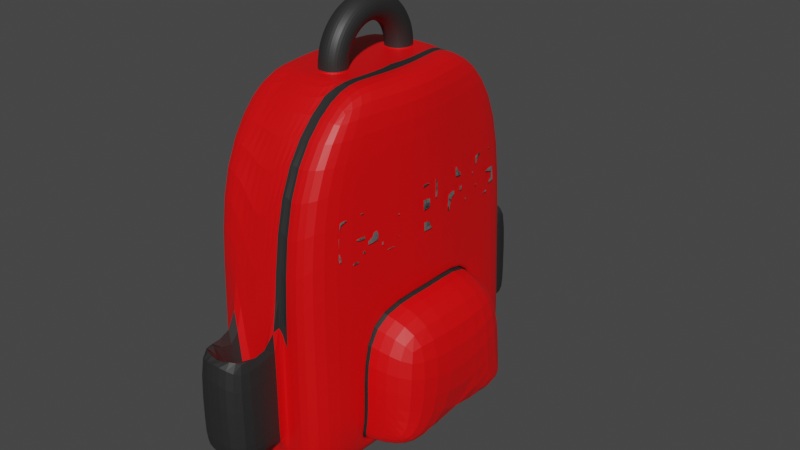 # Source: Emergency_GO_Bag_1_.blend  (saved by Blender 3.3.6; exported with 4.5.12 LTS)
import bpy
from mathutils import Matrix  # noqa: F401  (used for matrix-valued properties, if any)

bpy.ops.wm.read_factory_settings(use_empty=True)
scene = bpy.context.scene
scene.name = 'Scene'

# ---- collections
col_collection = bpy.data.collections.new('Collection'); scene.collection.children.link(col_collection)

# ---- materials (node trees are filled in below, after node groups)
mat_body = bpy.data.materials.new('Body')
mat_body.use_transparent_shadow = False
mat_handle = bpy.data.materials.new('Handle')
mat_handle.use_transparent_shadow = False
mat_text = bpy.data.materials.new('Text')
mat_text.use_transparent_shadow = False

# ---- material node trees
mat_body.use_nodes = True; mat_body.node_tree.nodes.clear()
_N = mat_body.node_tree.nodes; _L = mat_body.node_tree.links
n0 = _N.new('ShaderNodeBsdfPrincipled'); n0.name = 'Principled BSDF'; n0.location = (10, 300)
n0.distribution = 'GGX'
n0.subsurface_method = 'RANDOM_WALK_SKIN'
n0.inputs[0].default_value = (0.8, 0.0, 0.001456, 1.0)
n0.inputs[3].default_value = 1.45
n0.inputs[27].default_value = (0.0, 0.0, 0.0, 1.0)
n0.inputs[28].default_value = 1.0
n1 = _N.new('ShaderNodeOutputMaterial'); n1.name = 'Material Output'; n1.location = (300, 300)
_L.new(n0.outputs[0], n1.inputs[0])
n1.is_active_output = True
mat_handle.use_nodes = True; mat_handle.node_tree.nodes.clear()
_N = mat_handle.node_tree.nodes; _L = mat_handle.node_tree.links
n0 = _N.new('ShaderNodeBsdfPrincipled'); n0.name = 'Principled BSDF'; n0.location = (10, 300)
n0.distribution = 'GGX'
n0.subsurface_method = 'RANDOM_WALK_SKIN'
n0.inputs[0].default_value = (0.02198, 0.02198, 0.02198, 1.0)
n0.inputs[3].default_value = 1.45
n0.inputs[27].default_value = (0.0, 0.0, 0.0, 1.0)
n0.inputs[28].default_value = 1.0
n1 = _N.new('ShaderNodeOutputMaterial'); n1.name = 'Material Output'; n1.location = (300, 300)
_L.new(n0.outputs[0], n1.inputs[0])
n1.is_active_output = True
mat_text.use_nodes = True; mat_text.node_tree.nodes.clear()
_N = mat_text.node_tree.nodes; _L = mat_text.node_tree.links
n0 = _N.new('ShaderNodeBsdfPrincipled'); n0.name = 'Principled BSDF'; n0.location = (10, 300)
n0.distribution = 'GGX'
n0.subsurface_method = 'RANDOM_WALK_SKIN'
n0.inputs[1].default_value = 3.0
n0.inputs[3].default_value = 1.45
n0.inputs[27].default_value = (0.0, 0.0, 0.0, 1.0)
n0.inputs[28].default_value = 1.0
n1 = _N.new('ShaderNodeOutputMaterial'); n1.name = 'Material Output'; n1.location = (300, 300)
_L.new(n0.outputs[0], n1.inputs[0])
n1.is_active_output = True

# ---- world
world_world = bpy.data.worlds.new('World'); scene.world = world_world
world_world.use_nodes = True; world_world.node_tree.nodes.clear()
_N = world_world.node_tree.nodes; _L = world_world.node_tree.links
n0 = _N.new('ShaderNodeOutputWorld'); n0.name = 'World Output'; n0.location = (300, 300)
n1 = _N.new('ShaderNodeBackground'); n1.name = 'Background'; n1.location = (10, 300)
n1.inputs[0].default_value = (0.05088, 0.05088, 0.05088, 1.0)
_L.new(n1.outputs[0], n0.inputs[0])
n0.is_active_output = True
world_world.color = (0.05088, 0.05088, 0.05088)
world_world.use_sun_shadow = False
world_world.sun_shadow_jitter_overblur = 0.0

# ---- meshes
me_cube_002 = bpy.data.meshes.new('Cube.002')
me_cube_002.from_pydata([(0.7938, -1.116, -0.09086), (-0.6667, -1.793, -0.956), (-0.8119, -1.949, -0.7156), (-0.6667, 0.0, -0.956), (-0.8785, 0.0, -0.7105), (0.6667, -1.793, -0.956), (0.8119, -1.949, -0.7156), (0.6667, 0.0, -0.956), (0.8785, 0.0, -0.7105), (1.099, 0.0, -0.03181), (0.0, -1.949, -0.7156), (-0.8243, -1.979, -0.09086), (-1.004, 0.0, -0.09086), (0.8243, -1.979, -0.09086), (0.7261, 0.0, -0.7105), (0.6885, -1.1, -0.7134), (0.0, 0.0, -0.956), (-0.746, -1.9, 3.089), (-0.9517, 0.0, 3.089), (0.746, -1.9, 3.089), (0.9517, 0.0, 3.089), (-0.746, -1.032, 3.958), (-0.9517, 0.0, 3.958), (0.746, -1.032, 3.958), (0.9517, 0.0, 3.958), (1.041, 0.0, 1.23), (0.7918, -1.946, 1.23), (0.0, -1.793, -0.956), (-1.041, 0.0, 1.23), (-0.7918, -1.946, 1.23), (0.8883, 0.0, 1.23), (-0.6667, -1.012, -0.956), (-0.8409, -1.1, -0.7134), (0.6667, -1.012, -0.956), (0.8409, -1.1, -0.7134), (-0.9462, -1.116, -0.09086), (0.9462, -1.116, -0.09086), (-0.8356, -1.072, 3.089), (0.8356, -1.072, 3.089), (-0.8356, -0.5824, 3.958), (0.8356, -0.5824, 3.958), (-0.9003, -1.098, 1.23), (0.9003, -1.098, 1.23), (0.7478, -1.098, 1.23), (1.573, -1.06, -0.05582), (1.516, 0.0, -0.5823), (1.484, -1.046, -0.5848), (1.653, 0.0, 1.067), (1.534, -1.044, 1.067), (0.0, -2.058, 3.089), (0.0, -1.032, 3.958), (0.0, 0.0, 3.958), (0.0, -2.104, -2.118), (0.0, -1.012, -0.956), (1.528, -1.053, -0.3203), (0.7411, -1.108, -0.4021), (-0.8181, -1.964, -0.4032), (-0.941, 0.0, -0.4007), (0.8181, -1.964, -0.4032), (0.8936, -1.108, -0.4021), (-0.8936, -1.108, -0.4021), (8.503e-10, -1.918, -0.2922), (0.3333, -1.793, -0.956), (0.373, -1.9, 3.089), (0.373, -1.032, 3.958), (0.3333, 0.0, -0.956), (0.4059, -1.949, -0.7156), (0.4759, 0.0, 3.958), (0.3299, -1.93, -0.04223), (0.3168, -1.904, 1.698), (0.4178, -0.5824, 3.958), (0.3333, -1.012, -0.956), (0.3274, -1.918, -0.2922), (-0.4759, 0.0, 3.958), (-0.3333, 0.0, -0.956), (-0.4059, -1.949, -0.7156), (-0.3299, -1.93, -0.04223), (-0.373, -1.9, 3.089), (-0.373, -1.032, 3.958), (-0.3168, -1.904, 1.698), (-0.3333, -1.793, -0.956), (-0.4178, -0.5824, 3.958), (-0.3333, -1.012, -0.956), (-0.3274, -1.918, -0.2922), (0.0, -2.73, -0.09086), (0.0, -2.8, 2.013), (0.0, -2.715, -0.4032), (0.4122, -2.73, -0.09086), (0.3959, -2.697, 1.425), (0.4091, -2.715, -0.4032), (-0.4122, -2.73, -0.09086), (-0.3959, -2.697, 1.425), (-0.4091, -2.715, -0.4032), (0.87, -1.116, -0.09086), (0.7647, -1.1, -0.7134), (0.8023, 0.0, -0.7105), (0.9646, 0.0, 1.23), (0.8241, -1.098, 1.23), (0.8173, -1.108, -0.4021), (0.1403, -0.4419, 3.958), (-1.183e-09, -0.3837, 3.958), (-0.1403, -0.4419, 3.958), (-0.1985, -0.5822, 3.958), (-0.1403, -0.7226, 3.958), (1.183e-09, -0.7807, 3.958), (0.1403, -0.7226, 3.958), (0.1985, -0.5822, 3.958), (0.1403, -0.4419, 3.97), (-1.183e-09, -0.3837, 3.97), (-0.1403, -0.4419, 3.97), (-0.1985, -0.5822, 3.97), (-0.1403, -0.7226, 3.97), (1.183e-09, -0.7807, 3.97), (0.1403, -0.7226, 3.97), (0.1985, -0.5822, 3.97), (0.1403, -0.4404, 4.03), (-1.183e-09, -0.3827, 4.022), (-0.1403, -0.4404, 4.03), (-0.1985, -0.5795, 4.048), (-0.1403, -0.7185, 4.067), (1.183e-09, -0.7762, 4.075), (0.1403, -0.7185, 4.067), (0.1985, -0.5795, 4.048), (0.1403, -0.4309, 4.089), (-1.183e-09, -0.3748, 4.074), (-0.1403, -0.4309, 4.089), (-0.1985, -0.5662, 4.126), (-0.1403, -0.7016, 4.163), (1.183e-09, -0.7577, 4.179), (0.1403, -0.7016, 4.163), (0.1985, -0.5662, 4.126), (0.1403, -0.4135, 4.147), (-1.183e-09, -0.36, 4.124), (-0.1403, -0.4135, 4.147), (-0.1985, -0.5428, 4.201), (-0.1403, -0.672, 4.256), (1.183e-09, -0.7255, 4.279), (0.1403, -0.672, 4.256), (0.1985, -0.5428, 4.201), (0.1403, -0.3887, 4.201), (-1.183e-09, -0.3387, 4.172), (-0.1403, -0.3887, 4.201), (-0.1985, -0.5095, 4.273), (-0.1403, -0.6303, 4.344), (1.183e-09, -0.6803, 4.374), (0.1403, -0.6303, 4.344), (0.1985, -0.5095, 4.273), (0.1403, -0.3568, 4.252), (-1.183e-09, -0.3112, 4.216), (-0.1403, -0.3568, 4.252), (-0.1985, -0.467, 4.339), (-0.1403, -0.5772, 4.426), (1.183e-09, -0.6228, 4.462), (0.1403, -0.5772, 4.426), (0.1985, -0.467, 4.339), (0.1403, -0.3184, 4.298), (-1.183e-09, -0.278, 4.257), (-0.1403, -0.3184, 4.298), (-0.1985, -0.416, 4.399), (-0.1403, -0.5136, 4.5), (1.183e-09, -0.5541, 4.542), (0.1403, -0.5136, 4.5), (0.1985, -0.416, 4.399), (0.1403, -0.2742, 4.339), (-1.183e-09, -0.2397, 4.292), (-0.1403, -0.2742, 4.339), (-0.1985, -0.3575, 4.452), (-0.1403, -0.4408, 4.565), (1.183e-09, -0.4753, 4.612), (0.1403, -0.4408, 4.565), (0.1985, -0.3575, 4.452), (0.1403, -0.225, 4.374), (-1.183e-09, -0.1971, 4.323), (-0.1403, -0.225, 4.374), (-0.1985, -0.2925, 4.497), (-0.1403, -0.36, 4.62), (1.183e-09, -0.388, 4.671), (0.1403, -0.36, 4.62), (0.1985, -0.2925, 4.497), (0.1403, -0.1716, 4.401), (-1.183e-09, -0.1507, 4.347), (-0.1403, -0.1716, 4.401), (-0.1985, -0.2221, 4.532), (-0.1403, -0.2726, 4.663), (1.183e-09, -0.2936, 4.717), (0.1403, -0.2726, 4.663), (0.1985, -0.2221, 4.532), (0.1403, -0.1151, 4.421), (-1.183e-09, -0.1016, 4.365), (-0.1403, -0.1151, 4.421), (-0.1985, -0.1477, 4.558), (-0.1403, -0.1803, 4.694), (1.183e-09, -0.1938, 4.751), (0.1403, -0.1803, 4.694), (0.1985, -0.1477, 4.558), (0.1403, -0.0563, 4.434), (-1.183e-09, -0.05045, 4.376), (-0.1403, -0.0563, 4.434), (-0.1985, -0.07044, 4.573), (-0.1403, -0.08457, 4.713), (1.183e-09, -0.09042, 4.771), (0.1403, -0.08457, 4.713), (0.1985, -0.07044, 4.573), (0.1403, 0.003596, 4.438), (-1.183e-09, 0.00169, 4.38), (-0.1403, 0.003596, 4.438), (-0.1985, 0.008193, 4.579), (-0.1403, 0.01279, 4.719), (1.183e-09, 0.0147, 4.777), (0.1403, 0.01279, 4.719), (0.1985, 0.008193, 4.579), (0.3333, -1.793, -0.956), (0.4759, 0.0, 3.958), (0.373, -1.9, 3.089), (0.373, -1.032, 3.958), (0.3333, 0.0, -0.956), (0.4059, -1.949, -0.7156), (0.3299, -1.93, -0.04223), (0.3168, -1.904, 0.3885), (0.4178, -0.5824, 3.958), (0.3333, -1.012, -0.956), (0.3274, -1.918, -0.2922)], [], [(31, 32, 4, 3), (33, 34, 6, 5), (80, 75, 2, 1), (220, 33, 5, 211), (30, 43, 48, 47), (60, 56, 11, 35), (94, 95, 14, 15), (68, 69, 88, 87), (221, 58, 13, 217), (42, 25, 20, 38), (74, 16, 53, 82), (218, 26, 19, 213), (41, 29, 17, 37), (98, 94, 15, 55), (213, 19, 23, 214), (38, 20, 24, 40), (37, 17, 21, 39), (219, 40, 24, 212), (97, 93, 0, 43), (35, 11, 29, 41), (217, 13, 26, 218), (96, 97, 43, 30), (13, 36, 42, 26), (12, 35, 41, 28), (214, 23, 40, 219), (18, 37, 39, 22), (19, 38, 40, 23), (28, 41, 37, 18), (26, 42, 38, 19), (58, 59, 36, 13), (57, 60, 35, 12), (215, 7, 33, 220), (7, 8, 34, 33), (1, 2, 32, 31), (43, 0, 44, 48), (15, 14, 45, 46), (44, 54, 46, 45), (55, 15, 46, 54), (81, 78, 103, 102), (77, 49, 50, 78), (79, 52, 49, 77), (69, 52, 85, 88), (82, 53, 27, 80), (62, 66, 10, 27), (75, 10, 61, 83), (0, 55, 54, 44), (4, 32, 60, 57), (6, 34, 59, 58), (93, 98, 55, 0), (216, 6, 58, 221), (32, 2, 56, 60), (10, 66, 72, 61), (211, 216, 66, 62), (16, 65, 71, 53), (81, 102, 101, 73), (72, 68, 87, 89), (50, 64, 105, 104), (49, 63, 64, 50), (52, 69, 63, 49), (76, 83, 92, 90), (53, 71, 62, 27), (2, 75, 83, 56), (31, 82, 80, 1), (56, 83, 76, 11), (29, 79, 77, 17), (17, 77, 78, 21), (39, 81, 73, 22), (21, 78, 81, 39), (3, 74, 82, 31), (11, 76, 79, 29), (27, 10, 75, 80), (90, 84, 85, 91), (92, 86, 84, 90), (84, 87, 88, 85), (86, 89, 87, 84), (83, 61, 86, 92), (61, 72, 89, 86), (79, 76, 90, 91), (52, 79, 91, 85), (36, 59, 98, 93), (25, 42, 97, 96), (42, 36, 93, 97), (59, 34, 94, 98), (34, 8, 95, 94), (48, 44, 45, 47), (101, 100, 51, 73), (51, 100, 99, 67), (78, 50, 104, 103), (64, 70, 106, 105), (102, 103, 111, 110), (99, 106, 70, 67), (100, 101, 109, 108), (106, 99, 107, 114), (105, 106, 114, 113), (103, 104, 112, 111), (101, 102, 110, 109), (99, 100, 108, 107), (104, 105, 113, 112), (112, 113, 121, 120), (110, 111, 119, 118), (108, 109, 117, 116), (114, 107, 115, 122), (113, 114, 122, 121), (111, 112, 120, 119), (109, 110, 118, 117), (107, 108, 116, 115), (115, 116, 124, 123), (120, 121, 129, 128), (118, 119, 127, 126), (116, 117, 125, 124), (122, 115, 123, 130), (121, 122, 130, 129), (119, 120, 128, 127), (117, 118, 126, 125), (129, 130, 138, 137), (127, 128, 136, 135), (125, 126, 134, 133), (123, 124, 132, 131), (128, 129, 137, 136), (126, 127, 135, 134), (124, 125, 133, 132), (130, 123, 131, 138), (132, 133, 141, 140), (138, 131, 139, 146), (137, 138, 146, 145), (135, 136, 144, 143), (133, 134, 142, 141), (131, 132, 140, 139), (136, 137, 145, 144), (134, 135, 143, 142), (144, 145, 153, 152), (142, 143, 151, 150), (140, 141, 149, 148), (146, 139, 147, 154), (145, 146, 154, 153), (143, 144, 152, 151), (141, 142, 150, 149), (139, 140, 148, 147), (149, 150, 158, 157), (147, 148, 156, 155), (152, 153, 161, 160), (150, 151, 159, 158), (148, 149, 157, 156), (154, 147, 155, 162), (153, 154, 162, 161), (151, 152, 160, 159), (161, 162, 170, 169), (159, 160, 168, 167), (157, 158, 166, 165), (155, 156, 164, 163), (160, 161, 169, 168), (158, 159, 167, 166), (156, 157, 165, 164), (162, 155, 163, 170), (166, 167, 175, 174), (164, 165, 173, 172), (170, 163, 171, 178), (169, 170, 178, 177), (167, 168, 176, 175), (165, 166, 174, 173), (163, 164, 172, 171), (168, 169, 177, 176), (176, 177, 185, 184), (174, 175, 183, 182), (172, 173, 181, 180), (178, 171, 179, 186), (177, 178, 186, 185), (175, 176, 184, 183), (173, 174, 182, 181), (171, 172, 180, 179), (183, 184, 192, 191), (181, 182, 190, 189), (179, 180, 188, 187), (184, 185, 193, 192), (182, 183, 191, 190), (180, 181, 189, 188), (186, 179, 187, 194), (185, 186, 194, 193), (194, 187, 195, 202), (193, 194, 202, 201), (191, 192, 200, 199), (189, 190, 198, 197), (187, 188, 196, 195), (192, 193, 201, 200), (190, 191, 199, 198), (188, 189, 197, 196), (200, 201, 209, 208), (198, 199, 207, 206), (196, 197, 205, 204), (202, 195, 203, 210), (201, 202, 210, 209), (199, 200, 208, 207), (197, 198, 206, 205), (195, 196, 204, 203), (5, 6, 216, 211), (66, 216, 221, 72), (65, 215, 220, 71), (64, 214, 219, 70), (68, 217, 218, 69), (70, 219, 212, 67), (63, 213, 214, 64), (69, 218, 213, 63), (72, 221, 217, 68), (71, 220, 211, 62)])
me_cube_002.polygons.foreach_set('material_index', [0, 0, 0, 0, 0, 0, 1, 1, 0, 0, 0, 0, 0, 1, 0, 0, 0, 0, 1, 0, 0, 1, 0, 0, 0, 0, 0, 0, 0, 0, 0, 0, 0, 0, 0, 0, 0, 0, 0, 0, 0, 1, 0, 0, 0, 0, 0, 0, 1, 0, 0, 0, 0, 0, 0, 1, 0, 0, 0, 1, 0, 0, 0, 0, 0, 0, 0, 0, 0, 0, 0, 1, 1, 1, 1, 1, 1, 1, 1, 0, 0, 0, 0, 0, 0, 0, 0, 0, 0, 0, 0, 0, 0, 0, 0, 0, 0, 0, 1, 1, 1, 1, 1, 1, 1, 1, 1, 1, 1, 1, 1, 1, 1, 1, 1, 1, 1, 1, 1, 1, 1, 1, 1, 1, 1, 1, 1, 1, 1, 1, 1, 1, 1, 1, 1, 1, 1, 1, 1, 1, 1, 1, 1, 1, 1, 1, 1, 1, 1, 1, 1, 1, 1, 1, 1, 1, 1, 1, 1, 1, 1, 1, 1, 1, 1, 1, 1, 1, 1, 1, 1, 1, 1, 1, 1, 1, 1, 1, 1, 1, 1, 1, 1, 1, 1, 1, 1, 1, 1, 1, 1, 1, 1, 1, 0, 0, 0, 1, 0, 1, 1, 1, 0, 0])
_uv = me_cube_002.uv_layers.new(name='UVMap')
_uv.uv.foreach_set('vector', [0.375, 0.1089, 0.625, 0.1089, 0.625, 0.25, 0.375, 0.25, 0.375, 0.6411, 0.625, 0.6411, 0.625, 0.75, 0.375, 0.75, 0.375, 0.9375, 0.625, 0.9375, 0.625, 1.0, 0.375, 1.0, 0.3125, 0.6411, 0.375, 0.6411, 0.375, 0.75, 0.3125, 0.75, 0.625, 0.5, 0.625, 0.6411, 0.625, 0.6411, 0.625, 0.5, 0.625, 0.1089, 0.625, 0.0, 0.625, 0.0, 0.625, 0.1089, 0.625, 0.6411, 0.625, 0.5, 0.625, 0.5, 0.625, 0.6411, 0.625, 0.8125, 0.625, 0.8125, 0.625, 0.8125, 0.625, 0.8125, 0.625, 0.8125, 0.625, 0.75, 0.625, 0.75, 0.625, 0.8125, 0.625, 0.6411, 0.625, 0.5, 0.625, 0.5, 0.625, 0.6411, 0.1875, 0.5, 0.25, 0.5, 0.25, 0.6411, 0.1875, 0.6411, 0.625, 0.8125, 0.625, 0.75, 0.625, 0.75, 0.625, 0.8125, 0.625, 0.1089, 0.625, 0.0, 0.625, 0.0, 0.625, 0.1089, 0.625, 0.6411, 0.625, 0.6411, 0.625, 0.6411, 0.625, 0.6411, 0.625, 0.8125, 0.625, 0.75, 0.625, 0.75, 0.625, 0.8125, 0.625, 0.6411, 0.625, 0.5, 0.625, 0.5, 0.625, 0.6411, 0.625, 0.1089, 0.625, 0.0, 0.625, 0.0, 0.625, 0.1089, 0.625, 0.6491, 0.625, 0.6411, 0.625, 0.5, 0.625, 0.4375, 0.625, 0.6411, 0.625, 0.6411, 0.625, 0.6411, 0.625, 0.6411, 0.625, 0.1089, 0.625, 0.0, 0.625, 0.0, 0.625, 0.1089, 0.625, 0.8125, 0.625, 0.75, 0.625, 0.75, 0.625, 0.8125, 0.625, 0.5, 0.625, 0.6411, 0.625, 0.6411, 0.625, 0.5, 0.625, 0.75, 0.625, 0.6411, 0.625, 0.6411, 0.625, 0.75, 0.625, 0.25, 0.625, 0.1089, 0.625, 0.1089, 0.625, 0.25, 0.625, 0.8125, 0.625, 0.75, 0.625, 0.6411, 0.625, 0.6491, 0.625, 0.25, 0.625, 0.1089, 0.625, 0.1089, 0.625, 0.25, 0.625, 0.75, 0.625, 0.6411, 0.625, 0.6411, 0.625, 0.75, 0.625, 0.25, 0.625, 0.1089, 0.625, 0.1089, 0.625, 0.25, 0.625, 0.75, 0.625, 0.6411, 0.625, 0.6411, 0.625, 0.75, 0.625, 0.75, 0.625, 0.6411, 0.625, 0.6411, 0.625, 0.75, 0.625, 0.25, 0.625, 0.1089, 0.625, 0.1089, 0.625, 0.25, 0.3125, 0.5, 0.375, 0.5, 0.375, 0.6411, 0.3125, 0.6411, 0.375, 0.5, 0.625, 0.5, 0.625, 0.6411, 0.375, 0.6411, 0.375, 0.0, 0.625, 0.0, 0.625, 0.1089, 0.375, 0.1089, 0.625, 0.6411, 0.625, 0.6411, 0.625, 0.6411, 0.625, 0.6411, 0.625, 0.6411, 0.625, 0.5, 0.625, 0.5, 0.625, 0.6411, 0.625, 0.6411, 0.625, 0.6411, 0.625, 0.6411, 0.625, 0.5, 0.625, 0.6411, 0.625, 0.6411, 0.625, 0.6411, 0.625, 0.6411, 0.625, 0.6651, 0.625, 0.9375, 0.625, 0.7524, 0.625, 0.6609, 0.625, 0.9375, 0.625, 0.875, 0.625, 0.875, 0.625, 0.9375, 0.625, 0.9375, 0.625, 0.875, 0.625, 0.875, 0.625, 0.9375, 0.625, 0.8125, 0.625, 0.875, 0.625, 0.875, 0.625, 0.8125, 0.1875, 0.6411, 0.25, 0.6411, 0.25, 0.75, 0.1875, 0.75, 0.375, 0.8125, 0.625, 0.8125, 0.625, 0.875, 0.375, 0.875, 0.625, 0.9375, 0.625, 0.875, 0.625, 0.875, 0.625, 0.9375, 0.625, 0.6411, 0.625, 0.6411, 0.625, 0.6411, 0.625, 0.6411, 0.625, 0.25, 0.625, 0.1089, 0.625, 0.1089, 0.625, 0.25, 0.625, 0.75, 0.625, 0.6411, 0.625, 0.6411, 0.625, 0.75, 0.625, 0.6411, 0.625, 0.6411, 0.625, 0.6411, 0.625, 0.6411, 0.625, 0.8125, 0.625, 0.75, 0.625, 0.75, 0.625, 0.8125, 0.625, 0.1089, 0.625, 0.0, 0.625, 0.0, 0.625, 0.1089, 0.625, 0.875, 0.625, 0.8125, 0.625, 0.8125, 0.625, 0.875, 0.375, 0.8125, 0.625, 0.8125, 0.625, 0.8125, 0.375, 0.8125, 0.25, 0.5, 0.3125, 0.5, 0.3125, 0.6411, 0.25, 0.6411, 0.625, 0.6651, 0.625, 0.6609, 0.625, 0.5662, 0.625, 0.3125, 0.625, 0.8125, 0.625, 0.8125, 0.625, 0.8125, 0.625, 0.8125, 0.625, 0.875, 0.625, 0.8125, 0.625, 0.7099, 0.625, 0.7533, 0.625, 0.875, 0.625, 0.8125, 0.625, 0.8125, 0.625, 0.875, 0.625, 0.875, 0.625, 0.8125, 0.625, 0.8125, 0.625, 0.875, 0.625, 0.9375, 0.625, 0.9375, 0.625, 0.9375, 0.625, 0.9375, 0.25, 0.6411, 0.3125, 0.6411, 0.3125, 0.75, 0.25, 0.75, 0.625, 1.0, 0.625, 0.9375, 0.625, 0.9375, 0.625, 1.0, 0.125, 0.6411, 0.1875, 0.6411, 0.1875, 0.75, 0.125, 0.75, 0.625, 1.0, 0.625, 0.9375, 0.625, 0.9375, 0.625, 1.0, 0.625, 1.0, 0.625, 0.9375, 0.625, 0.9375, 0.625, 1.0, 0.625, 1.0, 0.625, 0.9375, 0.625, 0.9375, 0.625, 1.0, 0.625, 0.6732, 0.625, 0.6651, 0.625, 0.3125, 0.625, 0.25, 0.625, 1.0, 0.625, 0.9375, 0.625, 0.6651, 0.625, 0.6732, 0.125, 0.5, 0.1875, 0.5, 0.1875, 0.6411, 0.125, 0.6411, 0.625, 1.0, 0.625, 0.9375, 0.625, 0.9375, 0.625, 1.0, 0.375, 0.875, 0.625, 0.875, 0.625, 0.9375, 0.375, 0.9375, 0.625, 0.9375, 0.625, 0.875, 0.625, 0.875, 0.625, 0.9375, 0.625, 0.9375, 0.625, 0.875, 0.625, 0.875, 0.625, 0.9375, 0.625, 0.875, 0.625, 0.8125, 0.625, 0.8125, 0.625, 0.875, 0.625, 0.875, 0.625, 0.8125, 0.625, 0.8125, 0.625, 0.875, 0.625, 0.9375, 0.625, 0.875, 0.625, 0.875, 0.625, 0.9375, 0.625, 0.875, 0.625, 0.8125, 0.625, 0.8125, 0.625, 0.875, 0.625, 0.9375, 0.625, 0.9375, 0.625, 0.9375, 0.625, 0.9375, 0.625, 0.875, 0.625, 0.9375, 0.625, 0.9375, 0.625, 0.875, 0.625, 0.6411, 0.625, 0.6411, 0.625, 0.6411, 0.625, 0.6411, 0.625, 0.5, 0.625, 0.6411, 0.625, 0.6411, 0.625, 0.5, 0.625, 0.6411, 0.625, 0.6411, 0.625, 0.6411, 0.625, 0.6411, 0.625, 0.6411, 0.625, 0.6411, 0.625, 0.6411, 0.625, 0.6411, 0.625, 0.6411, 0.625, 0.5, 0.625, 0.5, 0.625, 0.6411, 0.625, 0.6411, 0.625, 0.6411, 0.625, 0.5, 0.625, 0.5, 0.625, 0.5662, 0.625, 0.561, 0.625, 0.375, 0.625, 0.3125, 0.625, 0.375, 0.625, 0.561, 0.625, 0.5992, 0.625, 0.4375, 0.625, 0.9375, 0.625, 0.875, 0.625, 0.7533, 0.625, 0.7524, 0.625, 0.8125, 0.625, 0.6491, 0.625, 0.6533, 0.625, 0.7099, 0.625, 0.6609, 0.625, 0.7524, 0.625, 0.7524, 0.625, 0.6609, 0.625, 0.5992, 0.625, 0.6533, 0.625, 0.6491, 0.625, 0.4375, 0.625, 0.561, 0.625, 0.5662, 0.625, 0.5662, 0.625, 0.561, 0.625, 0.6533, 0.625, 0.5992, 0.625, 0.5992, 0.625, 0.6533, 0.625, 0.7099, 0.625, 0.6533, 0.625, 0.6533, 0.625, 0.7099, 0.625, 0.7524, 0.625, 0.7533, 0.625, 0.7533, 0.625, 0.7524, 0.625, 0.5662, 0.625, 0.6609, 0.625, 0.6609, 0.625, 0.5662, 0.625, 0.5992, 0.625, 0.561, 0.625, 0.561, 0.625, 0.5992, 0.625, 0.7533, 0.625, 0.7099, 0.625, 0.7099, 0.625, 0.7533, 0.625, 0.7533, 0.625, 0.7099, 0.625, 0.7099, 0.625, 0.7533, 0.625, 0.6609, 0.625, 0.7524, 0.625, 0.7524, 0.625, 0.6609, 0.625, 0.561, 0.625, 0.5662, 0.625, 0.5662, 0.625, 0.561, 0.625, 0.6533, 0.625, 0.5992, 0.625, 0.5992, 0.625, 0.6533, 0.625, 0.7099, 0.625, 0.6533, 0.625, 0.6533, 0.625, 0.7099, 0.625, 0.7524, 0.625, 0.7533, 0.625, 0.7533, 0.625, 0.7524, 0.625, 0.5662, 0.625, 0.6609, 0.625, 0.6609, 0.625, 0.5662, 0.625, 0.5992, 0.625, 0.561, 0.625, 0.561, 0.625, 0.5992, 0.625, 0.5992, 0.625, 0.561, 0.625, 0.561, 0.625, 0.5992, 0.625, 0.7533, 0.625, 0.7099, 0.625, 0.7099, 0.625, 0.7533, 0.625, 0.6609, 0.625, 0.7524, 0.625, 0.7524, 0.625, 0.6609, 0.625, 0.561, 0.625, 0.5662, 0.625, 0.5662, 0.625, 0.561, 0.625, 0.6533, 0.625, 0.5992, 0.625, 0.5992, 0.625, 0.6533, 0.625, 0.7099, 0.625, 0.6533, 0.625, 0.6533, 0.625, 0.7099, 0.625, 0.7524, 0.625, 0.7533, 0.625, 0.7533, 0.625, 0.7524, 0.625, 0.5662, 0.625, 0.6609, 0.625, 0.6609, 0.625, 0.5662, 0.625, 0.7099, 0.625, 0.6533, 0.625, 0.6533, 0.625, 0.7099, 0.625, 0.7524, 0.625, 0.7533, 0.625, 0.7533, 0.625, 0.7524, 0.625, 0.5662, 0.625, 0.6609, 0.625, 0.6609, 0.625, 0.5662, 0.625, 0.5992, 0.625, 0.561, 0.625, 0.561, 0.625, 0.5992, 0.625, 0.7533, 0.625, 0.7099, 0.625, 0.7099, 0.625, 0.7533, 0.625, 0.6609, 0.625, 0.7524, 0.625, 0.7524, 0.625, 0.6609, 0.625, 0.561, 0.625, 0.5662, 0.625, 0.5662, 0.625, 0.561, 0.625, 0.6533, 0.625, 0.5992, 0.625, 0.5992, 0.625, 0.6533, 0.625, 0.561, 0.625, 0.5662, 0.625, 0.5662, 0.625, 0.561, 0.625, 0.6533, 0.625, 0.5992, 0.625, 0.5992, 0.625, 0.6533, 0.625, 0.7099, 0.625, 0.6533, 0.625, 0.6533, 0.625, 0.7099, 0.625, 0.7524, 0.625, 0.7533, 0.625, 0.7533, 0.625, 0.7524, 0.625, 0.5662, 0.625, 0.6609, 0.625, 0.6609, 0.625, 0.5662, 0.625, 0.5992, 0.625, 0.561, 0.625, 0.561, 0.625, 0.5992, 0.625, 0.7533, 0.625, 0.7099, 0.625, 0.7099, 0.625, 0.7533, 0.625, 0.6609, 0.625, 0.7524, 0.625, 0.7524, 0.625, 0.6609, 0.625, 0.7533, 0.625, 0.7099, 0.625, 0.7099, 0.625, 0.7533, 0.625, 0.6609, 0.625, 0.7524, 0.625, 0.7524, 0.625, 0.6609, 0.625, 0.561, 0.625, 0.5662, 0.625, 0.5662, 0.625, 0.561, 0.625, 0.6533, 0.625, 0.5992, 0.625, 0.5992, 0.625, 0.6533, 0.625, 0.7099, 0.625, 0.6533, 0.625, 0.6533, 0.625, 0.7099, 0.625, 0.7524, 0.625, 0.7533, 0.625, 0.7533, 0.625, 0.7524, 0.625, 0.5662, 0.625, 0.6609, 0.625, 0.6609, 0.625, 0.5662, 0.625, 0.5992, 0.625, 0.561, 0.625, 0.561, 0.625, 0.5992, 0.625, 0.5662, 0.625, 0.6609, 0.625, 0.6609, 0.625, 0.5662, 0.625, 0.5992, 0.625, 0.561, 0.625, 0.561, 0.625, 0.5992, 0.625, 0.7533, 0.625, 0.7099, 0.625, 0.7099, 0.625, 0.7533, 0.625, 0.6609, 0.625, 0.7524, 0.625, 0.7524, 0.625, 0.6609, 0.625, 0.561, 0.625, 0.5662, 0.625, 0.5662, 0.625, 0.561, 0.625, 0.6533, 0.625, 0.5992, 0.625, 0.5992, 0.625, 0.6533, 0.625, 0.7099, 0.625, 0.6533, 0.625, 0.6533, 0.625, 0.7099, 0.625, 0.7524, 0.625, 0.7533, 0.625, 0.7533, 0.625, 0.7524, 0.625, 0.7099, 0.625, 0.6533, 0.625, 0.6533, 0.625, 0.7099, 0.625, 0.7524, 0.625, 0.7533, 0.625, 0.7533, 0.625, 0.7524, 0.625, 0.5662, 0.625, 0.6609, 0.625, 0.6609, 0.625, 0.5662, 0.625, 0.5992, 0.625, 0.561, 0.625, 0.561, 0.625, 0.5992, 0.625, 0.7533, 0.625, 0.7099, 0.625, 0.7099, 0.625, 0.7533, 0.625, 0.6609, 0.625, 0.7524, 0.625, 0.7524, 0.625, 0.6609, 0.625, 0.561, 0.625, 0.5662, 0.625, 0.5662, 0.625, 0.561, 0.625, 0.6533, 0.625, 0.5992, 0.625, 0.5992, 0.625, 0.6533, 0.625, 0.6609, 0.625, 0.7524, 0.625, 0.7524, 0.625, 0.6609, 0.625, 0.561, 0.625, 0.5662, 0.625, 0.5662, 0.625, 0.561, 0.625, 0.6533, 0.625, 0.5992, 0.625, 0.5992, 0.625, 0.6533, 0.625, 0.7099, 0.625, 0.6533, 0.625, 0.6533, 0.625, 0.7099, 0.625, 0.7524, 0.625, 0.7533, 0.625, 0.7533, 0.625, 0.7524, 0.625, 0.5662, 0.625, 0.6609, 0.625, 0.6609, 0.625, 0.5662, 0.625, 0.5992, 0.625, 0.561, 0.625, 0.561, 0.625, 0.5992, 0.625, 0.7533, 0.625, 0.7099, 0.625, 0.7099, 0.625, 0.7533, 0.625, 0.7533, 0.625, 0.7099, 0.625, 0.7099, 0.625, 0.7533, 0.625, 0.6609, 0.625, 0.7524, 0.625, 0.7524, 0.625, 0.6609, 0.625, 0.561, 0.625, 0.5662, 0.625, 0.5662, 0.625, 0.561, 0.625, 0.6533, 0.625, 0.5992, 0.625, 0.5992, 0.625, 0.6533, 0.625, 0.7099, 0.625, 0.6533, 0.625, 0.6533, 0.625, 0.7099, 0.625, 0.7524, 0.625, 0.7533, 0.625, 0.7533, 0.625, 0.7524, 0.625, 0.5662, 0.625, 0.6609, 0.625, 0.6609, 0.625, 0.5662, 0.625, 0.5992, 0.625, 0.561, 0.625, 0.561, 0.625, 0.5992, 0.625, 0.7524, 0.625, 0.7533, 0.625, 0.7533, 0.625, 0.7524, 0.625, 0.5662, 0.625, 0.6609, 0.625, 0.6609, 0.625, 0.5662, 0.625, 0.5992, 0.625, 0.561, 0.625, 0.561, 0.625, 0.5992, 0.625, 0.7533, 0.625, 0.7099, 0.625, 0.7099, 0.625, 0.7533, 0.625, 0.6609, 0.625, 0.7524, 0.625, 0.7524, 0.625, 0.6609, 0.625, 0.561, 0.625, 0.5662, 0.625, 0.5662, 0.625, 0.561, 0.625, 0.6533, 0.625, 0.5992, 0.625, 0.5992, 0.625, 0.6533, 0.625, 0.7099, 0.625, 0.6533, 0.625, 0.6533, 0.625, 0.7099, 0.625, 0.6533, 0.625, 0.5992, 0.625, 0.5992, 0.625, 0.6533, 0.625, 0.7099, 0.625, 0.6533, 0.625, 0.6533, 0.625, 0.7099, 0.625, 0.7524, 0.625, 0.7533, 0.625, 0.7533, 0.625, 0.7524, 0.625, 0.5662, 0.625, 0.6609, 0.625, 0.6609, 0.625, 0.5662, 0.625, 0.5992, 0.625, 0.561, 0.625, 0.561, 0.625, 0.5992, 0.625, 0.7533, 0.625, 0.7099, 0.625, 0.7099, 0.625, 0.7533, 0.625, 0.6609, 0.625, 0.7524, 0.625, 0.7524, 0.625, 0.6609, 0.625, 0.561, 0.625, 0.5662, 0.625, 0.5662, 0.625, 0.561, 0.625, 0.7533, 0.625, 0.7099, 0.625, 0.7099, 0.625, 0.7533, 0.625, 0.6609, 0.625, 0.7524, 0.625, 0.7524, 0.625, 0.6609, 0.625, 0.561, 0.625, 0.5662, 0.625, 0.5662, 0.625, 0.561, 0.625, 0.6533, 0.625, 0.5992, 0.625, 0.5992, 0.625, 0.6533, 0.625, 0.7099, 0.625, 0.6533, 0.625, 0.6533, 0.625, 0.7099, 0.625, 0.7524, 0.625, 0.7533, 0.625, 0.7533, 0.625, 0.7524, 0.625, 0.5662, 0.625, 0.6609, 0.625, 0.6609, 0.625, 0.5662, 0.625, 0.5992, 0.625, 0.561, 0.625, 0.561, 0.625, 0.5992, 0.375, 0.75, 0.625, 0.75, 0.625, 0.8125, 0.375, 0.8125, 0.625, 0.8125, 0.625, 0.8125, 0.625, 0.8125, 0.625, 0.8125, 0.3125, 0.5, 0.3125, 0.5, 0.3125, 0.6411, 0.3125, 0.6411, 0.625, 0.8125, 0.625, 0.8125, 0.625, 0.6491, 0.625, 0.6491, 0.625, 0.8125, 0.625, 0.8125, 0.625, 0.8125, 0.625, 0.8125, 0.625, 0.6491, 0.625, 0.6491, 0.625, 0.4375, 0.625, 0.4375, 0.625, 0.8125, 0.625, 0.8125, 0.625, 0.8125, 0.625, 0.8125, 0.625, 0.8125, 0.625, 0.8125, 0.625, 0.8125, 0.625, 0.8125, 0.625, 0.8125, 0.625, 0.8125, 0.625, 0.8125, 0.625, 0.8125, 0.3125, 0.6411, 0.3125, 0.6411, 0.3125, 0.75, 0.3125, 0.75])
me_cube_002.materials.append(mat_body)
me_cube_002.materials.append(mat_handle)
me_cube_002.update()

# ---- curves / text
txt_text = bpy.data.curves.new('Text', 'FONT')
txt_text.dimensions = '2D'
txt_text.body = 'Go BAG'
txt_text.materials.append(mat_text)
txt_text.extrude = 0.01
txt_text.align_x = 'CENTER'
txt_text.align_y = 'CENTER'

# ---- objects
ob_bag = bpy.data.objects.new('Bag', me_cube_002)
ob_go_text = bpy.data.objects.new('Go Text', txt_text)
ob_empty = bpy.data.objects.new('Empty', None)

# ---- transforms, parenting, visibility, modifiers, constraints
ob_bag.location = (0.0, 0.0, 1.4)
_m = ob_bag.modifiers.new('Mirror', 'MIRROR')
_m.use_axis = (False, True, False)
_m.use_clip = True
_m = ob_bag.modifiers.new('Subdivision', 'SUBSURF')
_m.levels = 2
_m = ob_bag.modifiers.new('Solidify', 'SOLIDIFY')
ob_go_text.location = (2.0, -0.04057, 3.746)
ob_go_text.rotation_euler = (1.571, 0.0, 1.571)
_m = ob_go_text.modifiers.new('Remesh', 'REMESH')
_m.octree_depth = 6
_m.use_remove_disconnected = False
_m = ob_go_text.modifiers.new('Shrinkwrap', 'SHRINKWRAP')
_m.target = ob_bag
_m.offset = 0.03
_m.use_project_z = True
ob_empty.location = (2.0, -0.04057, 1.0)
ob_empty.empty_display_type = 'CUBE'

# ---- collection membership
col_collection.objects.link(ob_bag)
col_collection.objects.link(ob_go_text)
col_collection.objects.link(ob_empty)

# ---- scene / render settings (as saved in the file)
scene.frame_start = 1; scene.frame_end = 250; scene.frame_set(1)
scene.render.engine = 'BLENDER_EEVEE_NEXT'
scene.cycles.sampling_pattern = 'TABULATED_SOBOL'
scene.cycles.use_light_tree = False
scene.view_settings.view_transform = 'Filmic'
bpy.context.view_layer.update()

# ---- added for rendering (the .blend has no active camera and no usable light): camera, sun
cam_auto = bpy.data.cameras.new('AutoCamera')
cam_auto.lens = 50.0
cam_auto.sensor_width = 36.0
cam_auto.clip_end = 1000.0
ob_auto_camera = bpy.data.objects.new('AutoCamera', cam_auto)
scene.collection.objects.link(ob_auto_camera)
ob_auto_camera.location = (8.33317, -9.39156, 9.56204)
ob_auto_camera.rotation_euler = (1.09748, -7.21219e-08, 0.694738)
scene.camera = ob_auto_camera
light_auto_sun = bpy.data.lights.new('AutoSun', 'SUN')
light_auto_sun.energy = 3.0
light_auto_sun.angle = 0.0523599
ob_auto_sun = bpy.data.objects.new('AutoSun', light_auto_sun)
scene.collection.objects.link(ob_auto_sun)
ob_auto_sun.rotation_euler = (0.872665, 0.174533, 0.523599)
bpy.context.view_layer.update()
